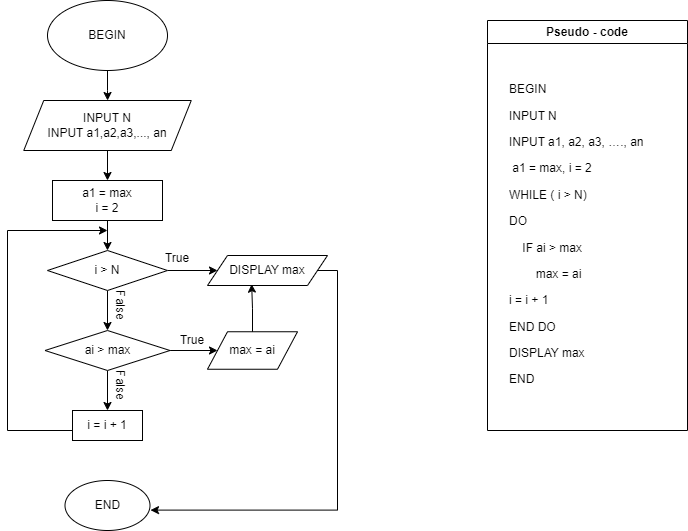

The diagram above was exported from draw.io. Its source (the exported page's mxGraphModel, read from the mxfile embedded in the PNG):
<mxGraphModel dx="1246" dy="559" grid="1" gridSize="10" guides="1" tooltips="1" connect="1" arrows="1" fold="1" page="1" pageScale="1" pageWidth="827" pageHeight="1169" math="0" shadow="0">
  <root>
    <mxCell id="0" />
    <mxCell id="1" parent="0" />
    <mxCell id="qwuE0y9Yxx1L55izcYuE-6" style="edgeStyle=orthogonalEdgeStyle;rounded=0;orthogonalLoop=1;jettySize=auto;html=1;exitX=0.5;exitY=1;exitDx=0;exitDy=0;" parent="1" source="qwuE0y9Yxx1L55izcYuE-1" target="qwuE0y9Yxx1L55izcYuE-2" edge="1">
      <mxGeometry relative="1" as="geometry" />
    </mxCell>
    <mxCell id="qwuE0y9Yxx1L55izcYuE-1" value="BEGIN" style="ellipse;whiteSpace=wrap;html=1;" parent="1" vertex="1">
      <mxGeometry x="60" y="30" width="120" height="70" as="geometry" />
    </mxCell>
    <mxCell id="qwuE0y9Yxx1L55izcYuE-7" style="edgeStyle=orthogonalEdgeStyle;rounded=0;orthogonalLoop=1;jettySize=auto;html=1;exitX=0.5;exitY=1;exitDx=0;exitDy=0;entryX=0.5;entryY=0;entryDx=0;entryDy=0;" parent="1" source="qwuE0y9Yxx1L55izcYuE-2" target="qwuE0y9Yxx1L55izcYuE-3" edge="1">
      <mxGeometry relative="1" as="geometry" />
    </mxCell>
    <mxCell id="qwuE0y9Yxx1L55izcYuE-2" value="INPUT N&lt;br&gt;INPUT a1,a2,a3,..., an" style="shape=parallelogram;perimeter=parallelogramPerimeter;whiteSpace=wrap;html=1;fixedSize=1;align=center;" parent="1" vertex="1">
      <mxGeometry x="36.25" y="130" width="167.5" height="50" as="geometry" />
    </mxCell>
    <mxCell id="qwuE0y9Yxx1L55izcYuE-8" style="edgeStyle=orthogonalEdgeStyle;rounded=0;orthogonalLoop=1;jettySize=auto;html=1;exitX=0.5;exitY=1;exitDx=0;exitDy=0;entryX=0.5;entryY=0;entryDx=0;entryDy=0;" parent="1" source="qwuE0y9Yxx1L55izcYuE-3" target="qwuE0y9Yxx1L55izcYuE-4" edge="1">
      <mxGeometry relative="1" as="geometry" />
    </mxCell>
    <mxCell id="qwuE0y9Yxx1L55izcYuE-3" value="a1 = max&lt;br&gt;i = 2" style="rounded=0;whiteSpace=wrap;html=1;" parent="1" vertex="1">
      <mxGeometry x="65" y="210" width="110" height="40" as="geometry" />
    </mxCell>
    <mxCell id="qwuE0y9Yxx1L55izcYuE-9" style="edgeStyle=orthogonalEdgeStyle;rounded=0;orthogonalLoop=1;jettySize=auto;html=1;exitX=1;exitY=0.5;exitDx=0;exitDy=0;entryX=0;entryY=0.5;entryDx=0;entryDy=0;" parent="1" source="qwuE0y9Yxx1L55izcYuE-4" target="qwuE0y9Yxx1L55izcYuE-5" edge="1">
      <mxGeometry relative="1" as="geometry" />
    </mxCell>
    <mxCell id="qwuE0y9Yxx1L55izcYuE-11" style="edgeStyle=orthogonalEdgeStyle;rounded=0;orthogonalLoop=1;jettySize=auto;html=1;exitX=0.5;exitY=1;exitDx=0;exitDy=0;entryX=0.5;entryY=0;entryDx=0;entryDy=0;" parent="1" source="qwuE0y9Yxx1L55izcYuE-4" target="qwuE0y9Yxx1L55izcYuE-10" edge="1">
      <mxGeometry relative="1" as="geometry" />
    </mxCell>
    <mxCell id="qwuE0y9Yxx1L55izcYuE-4" value="i &amp;gt; N" style="rhombus;whiteSpace=wrap;html=1;" parent="1" vertex="1">
      <mxGeometry x="60" y="280" width="120" height="40" as="geometry" />
    </mxCell>
    <mxCell id="qwuE0y9Yxx1L55izcYuE-23" style="edgeStyle=orthogonalEdgeStyle;rounded=0;orthogonalLoop=1;jettySize=auto;html=1;exitX=1;exitY=0.5;exitDx=0;exitDy=0;entryX=1.006;entryY=0.592;entryDx=0;entryDy=0;entryPerimeter=0;" parent="1" source="qwuE0y9Yxx1L55izcYuE-5" target="qwuE0y9Yxx1L55izcYuE-22" edge="1">
      <mxGeometry relative="1" as="geometry">
        <mxPoint x="360" y="540" as="targetPoint" />
        <Array as="points">
          <mxPoint x="350" y="300" />
          <mxPoint x="350" y="540" />
        </Array>
      </mxGeometry>
    </mxCell>
    <mxCell id="qwuE0y9Yxx1L55izcYuE-5" value="DISPLAY max" style="shape=parallelogram;perimeter=parallelogramPerimeter;whiteSpace=wrap;html=1;fixedSize=1;" parent="1" vertex="1">
      <mxGeometry x="220" y="285" width="120" height="30" as="geometry" />
    </mxCell>
    <mxCell id="qwuE0y9Yxx1L55izcYuE-14" style="edgeStyle=orthogonalEdgeStyle;rounded=0;orthogonalLoop=1;jettySize=auto;html=1;exitX=1;exitY=0.5;exitDx=0;exitDy=0;entryX=0;entryY=0.5;entryDx=0;entryDy=0;" parent="1" source="qwuE0y9Yxx1L55izcYuE-10" target="qwuE0y9Yxx1L55izcYuE-13" edge="1">
      <mxGeometry relative="1" as="geometry" />
    </mxCell>
    <mxCell id="qwuE0y9Yxx1L55izcYuE-16" style="edgeStyle=orthogonalEdgeStyle;rounded=0;orthogonalLoop=1;jettySize=auto;html=1;exitX=0.5;exitY=1;exitDx=0;exitDy=0;entryX=0.5;entryY=0;entryDx=0;entryDy=0;" parent="1" source="qwuE0y9Yxx1L55izcYuE-10" target="qwuE0y9Yxx1L55izcYuE-15" edge="1">
      <mxGeometry relative="1" as="geometry" />
    </mxCell>
    <mxCell id="qwuE0y9Yxx1L55izcYuE-10" value="ai &amp;gt; max" style="rhombus;whiteSpace=wrap;html=1;" parent="1" vertex="1">
      <mxGeometry x="57.5" y="360" width="125" height="40" as="geometry" />
    </mxCell>
    <mxCell id="qwuE0y9Yxx1L55izcYuE-13" value="max = ai" style="shape=parallelogram;perimeter=parallelogramPerimeter;whiteSpace=wrap;html=1;fixedSize=1;" parent="1" vertex="1">
      <mxGeometry x="220" y="361.25" width="90" height="37.5" as="geometry" />
    </mxCell>
    <mxCell id="qwuE0y9Yxx1L55izcYuE-21" style="edgeStyle=orthogonalEdgeStyle;rounded=0;orthogonalLoop=1;jettySize=auto;html=1;" parent="1" edge="1">
      <mxGeometry relative="1" as="geometry">
        <mxPoint x="120" y="260" as="targetPoint" />
        <mxPoint x="90" y="460" as="sourcePoint" />
        <Array as="points">
          <mxPoint x="20" y="460" />
          <mxPoint x="20" y="260" />
        </Array>
      </mxGeometry>
    </mxCell>
    <mxCell id="qwuE0y9Yxx1L55izcYuE-15" value="i = i + 1" style="rounded=0;whiteSpace=wrap;html=1;" parent="1" vertex="1">
      <mxGeometry x="85" y="440" width="70" height="30" as="geometry" />
    </mxCell>
    <mxCell id="qwuE0y9Yxx1L55izcYuE-17" value="False" style="text;html=1;strokeColor=none;fillColor=none;align=center;verticalAlign=middle;whiteSpace=wrap;rounded=0;rotation=90;" parent="1" vertex="1">
      <mxGeometry x="120" y="330" width="25" height="10" as="geometry" />
    </mxCell>
    <mxCell id="qwuE0y9Yxx1L55izcYuE-18" value="True" style="text;html=1;strokeColor=none;fillColor=none;align=center;verticalAlign=middle;whiteSpace=wrap;rounded=0;" parent="1" vertex="1">
      <mxGeometry x="190" y="360" width="30" height="20" as="geometry" />
    </mxCell>
    <mxCell id="qwuE0y9Yxx1L55izcYuE-19" value="True" style="text;html=1;strokeColor=none;fillColor=none;align=center;verticalAlign=middle;whiteSpace=wrap;rounded=0;" parent="1" vertex="1">
      <mxGeometry x="170" y="280" width="40" height="15" as="geometry" />
    </mxCell>
    <mxCell id="qwuE0y9Yxx1L55izcYuE-20" value="False" style="text;html=1;strokeColor=none;fillColor=none;align=center;verticalAlign=middle;whiteSpace=wrap;rounded=0;rotation=90;" parent="1" vertex="1">
      <mxGeometry x="120" y="410" width="25" height="10" as="geometry" />
    </mxCell>
    <mxCell id="qwuE0y9Yxx1L55izcYuE-22" value="END" style="ellipse;whiteSpace=wrap;html=1;" parent="1" vertex="1">
      <mxGeometry x="77.5" y="510" width="85" height="50" as="geometry" />
    </mxCell>
    <mxCell id="qwuE0y9Yxx1L55izcYuE-25" style="edgeStyle=orthogonalEdgeStyle;rounded=0;orthogonalLoop=1;jettySize=auto;html=1;exitX=0.5;exitY=0;exitDx=0;exitDy=0;entryX=0.368;entryY=0.955;entryDx=0;entryDy=0;entryPerimeter=0;" parent="1" source="qwuE0y9Yxx1L55izcYuE-13" target="qwuE0y9Yxx1L55izcYuE-5" edge="1">
      <mxGeometry relative="1" as="geometry" />
    </mxCell>
    <mxCell id="qwuE0y9Yxx1L55izcYuE-26" value="Pseudo - code" style="swimlane;whiteSpace=wrap;html=1;" parent="1" vertex="1">
      <mxGeometry x="500" y="50" width="200" height="410" as="geometry" />
    </mxCell>
    <mxCell id="qwuE0y9Yxx1L55izcYuE-27" value="&lt;p style=&quot;&quot; class=&quot;MsoNormal&quot;&gt;BEGIN&lt;/p&gt;&lt;p style=&quot;&quot; class=&quot;MsoNormal&quot;&gt;&lt;span style=&quot;background-color: initial;&quot;&gt;INPUT N&lt;/span&gt;&lt;/p&gt;&lt;span style=&quot;background-color: initial;&quot;&gt;INPUT a1, a2, a3, …., an&lt;/span&gt;&lt;br&gt;&lt;p style=&quot;&quot; class=&quot;MsoNormal&quot;&gt;&amp;nbsp;a1 = max, i = 2&lt;/p&gt;&lt;p style=&quot;&quot; class=&quot;MsoNormal&quot;&gt;&lt;span style=&quot;background-color: initial;&quot;&gt;WHILE ( i &amp;gt; N)&lt;/span&gt;&lt;/p&gt;&lt;p style=&quot;&quot; class=&quot;MsoNormal&quot;&gt;&lt;span style=&quot;background-color: initial;&quot;&gt;DO&lt;/span&gt;&lt;/p&gt;&lt;span style=&quot;background-color: initial;&quot;&gt;&amp;nbsp; &amp;nbsp; IF ai &amp;gt; max&lt;/span&gt;&lt;br&gt;&lt;p class=&quot;MsoNormal&quot;&gt;&amp;nbsp;&amp;nbsp;&amp;nbsp;&amp;nbsp;&amp;nbsp;&amp;nbsp;&amp;nbsp; max = ai&lt;/p&gt;&lt;p class=&quot;MsoNormal&quot;&gt;&lt;span style=&quot;background-color: initial;&quot;&gt;i = i + 1&lt;/span&gt;&lt;/p&gt;&lt;p class=&quot;MsoNormal&quot;&gt;&lt;span style=&quot;background-color: initial;&quot;&gt;END DO&lt;/span&gt;&lt;/p&gt;&lt;p class=&quot;MsoNormal&quot;&gt;&lt;span style=&quot;background-color: initial;&quot;&gt;DISPLAY max&lt;/span&gt;&lt;/p&gt;&lt;span style=&quot;background-color: initial;&quot;&gt;END&amp;nbsp;&lt;/span&gt;" style="text;html=1;strokeColor=none;fillColor=none;align=left;verticalAlign=middle;whiteSpace=wrap;rounded=0;" parent="qwuE0y9Yxx1L55izcYuE-26" vertex="1">
      <mxGeometry x="20" y="45" width="150" height="325" as="geometry" />
    </mxCell>
  </root>
</mxGraphModel>